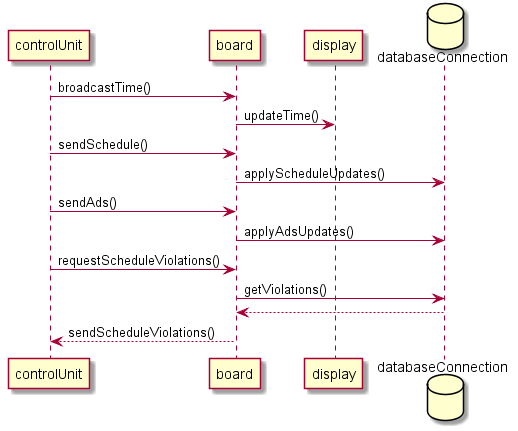

The diagram above was rendered by PlantUML. Its source (embedded in the PNG):
@startuml
controlUnit -> board : broadcastTime()
board -> display : updateTime()
database databaseConnection

controlUnit -> board : sendSchedule()
board -> databaseConnection : applyScheduleUpdates()

controlUnit -> board : sendAds()
board -> databaseConnection : applyAdsUpdates()

controlUnit -> board : requestScheduleViolations()
board -> databaseConnection : getViolations()
board <-- databaseConnection
controlUnit <-- board : sendScheduleViolations()

@enduml